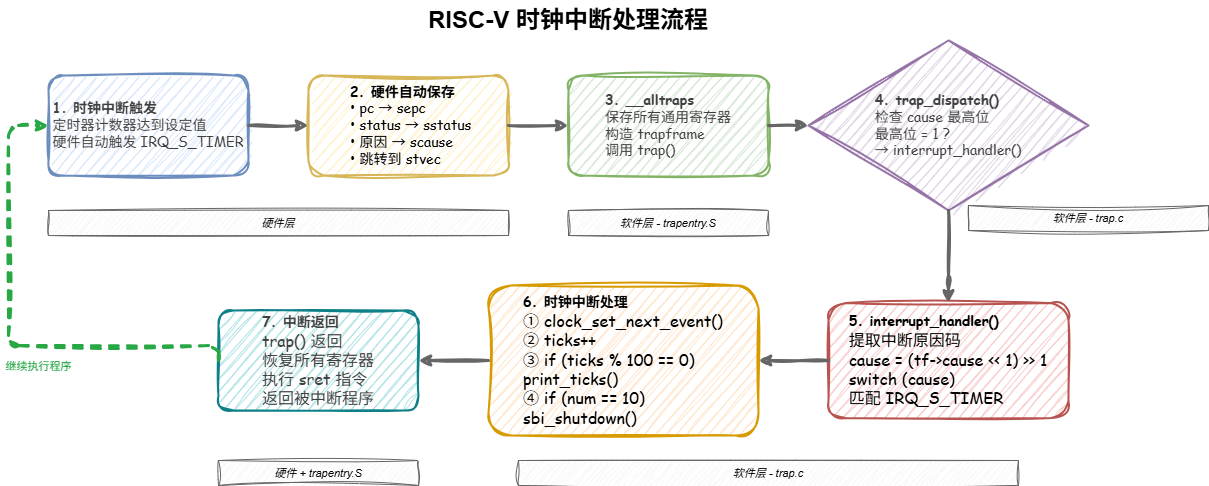

The diagram above was exported from draw.io. Its source (the exported page's mxGraphModel, read from the mxfile embedded in the PNG):
<mxGraphModel dx="1412" dy="775" grid="1" gridSize="10" guides="1" tooltips="1" connect="1" arrows="1" fold="1" page="1" pageScale="1" pageWidth="1600" pageHeight="900" math="0" shadow="0">
  <root>
    <mxCell id="0" />
    <mxCell id="1" parent="0" />
    <mxCell id="title" value="RISC-V 时钟中断处理流程" style="text;html=1;strokeColor=none;fillColor=none;align=center;verticalAlign=middle;whiteSpace=wrap;rounded=0;fontSize=24;fontStyle=1;sketch=1;curveFitting=1;jiggle=2;" parent="1" vertex="1">
      <mxGeometry x="420" y="25" width="400" height="40" as="geometry" />
    </mxCell>
    <mxCell id="step1" value="&lt;div style=&quot;text-align: justify;&quot;&gt;&lt;b style=&quot;color: rgb(63, 63, 63); font-size: 14px; font-family: &amp;quot;Comic Sans MS&amp;quot;; background-color: transparent;&quot;&gt;1. 时钟中断触发&lt;/b&gt;&lt;/div&gt;&lt;font face=&quot;Comic Sans MS&quot; style=&quot;font-size: 14px;&quot;&gt;&lt;div style=&quot;text-align: justify;&quot;&gt;&lt;span style=&quot;color: rgb(63, 63, 63); background-color: transparent;&quot;&gt;定时器计数器达到设定值&lt;/span&gt;&lt;/div&gt;&lt;div style=&quot;text-align: justify;&quot;&gt;&lt;span style=&quot;color: rgb(63, 63, 63); background-color: transparent;&quot;&gt;硬件自动触发 IRQ_S_TIMER&lt;/span&gt;&lt;/div&gt;&lt;/font&gt;" style="rounded=1;whiteSpace=wrap;html=1;fillColor=#dae8fc;strokeColor=#6c8ebf;strokeWidth=2;fontSize=13;sketch=1;curveFitting=1;jiggle=2;" parent="1" vertex="1">
      <mxGeometry x="100" y="100" width="200" height="100" as="geometry" />
    </mxCell>
    <mxCell id="step2" value="&lt;blockquote style=&quot;margin: 0 0 0 40px; border: none; padding: 0px;&quot;&gt;&lt;font style=&quot;font-size: 14px;&quot; face=&quot;Comic Sans MS&quot;&gt;&lt;font style=&quot;&quot;&gt;&lt;b style=&quot;&quot;&gt;2. 硬件自动保存&lt;br&gt;&lt;/b&gt;&lt;/font&gt;&lt;font style=&quot;&quot;&gt;• pc → sepc&lt;br&gt;&lt;/font&gt;&lt;font style=&quot;&quot;&gt;• status → sstatus&lt;br&gt;&lt;/font&gt;&lt;font style=&quot;&quot;&gt;• 原因 → scause&lt;br&gt;&lt;/font&gt;&lt;font style=&quot;&quot;&gt;• 跳转到 stvec&lt;/font&gt;&lt;/font&gt;&lt;/blockquote&gt;" style="rounded=1;whiteSpace=wrap;html=1;fillColor=#fff2cc;strokeColor=#d6b656;strokeWidth=2;fontSize=12;align=left;sketch=1;curveFitting=1;jiggle=2;" parent="1" vertex="1">
      <mxGeometry x="360" y="100" width="200" height="100" as="geometry" />
    </mxCell>
    <mxCell id="step3" value="&lt;div style=&quot;text-align: justify;&quot;&gt;&lt;b style=&quot;color: rgb(63, 63, 63); font-size: 14px; font-family: &amp;quot;Comic Sans MS&amp;quot;; background-color: transparent;&quot;&gt;3. __alltraps&lt;/b&gt;&lt;/div&gt;&lt;font face=&quot;Comic Sans MS&quot; style=&quot;font-size: 14px;&quot;&gt;&lt;div style=&quot;text-align: justify;&quot;&gt;&lt;span style=&quot;color: rgb(63, 63, 63); background-color: transparent;&quot;&gt;保存所有通用寄存器&lt;/span&gt;&lt;/div&gt;&lt;div style=&quot;text-align: justify;&quot;&gt;&lt;span style=&quot;color: rgb(63, 63, 63); background-color: transparent;&quot;&gt;构造 trapframe&lt;/span&gt;&lt;/div&gt;&lt;div style=&quot;text-align: justify;&quot;&gt;&lt;span style=&quot;color: rgb(63, 63, 63); background-color: transparent;&quot;&gt;调用 trap()&lt;/span&gt;&lt;/div&gt;&lt;/font&gt;" style="rounded=1;whiteSpace=wrap;html=1;fillColor=#d5e8d4;strokeColor=#82b366;strokeWidth=2;fontSize=12;sketch=1;curveFitting=1;jiggle=2;" parent="1" vertex="1">
      <mxGeometry x="620" y="100" width="200" height="100" as="geometry" />
    </mxCell>
    <mxCell id="step4" value="&lt;div style=&quot;text-align: justify;&quot;&gt;&lt;b style=&quot;color: rgb(63, 63, 63); font-size: 14px; font-family: &amp;quot;Comic Sans MS&amp;quot;; background-color: transparent;&quot;&gt;4. trap_dispatch()&lt;/b&gt;&lt;/div&gt;&lt;font style=&quot;&quot; face=&quot;Comic Sans MS&quot;&gt;&lt;span style=&quot;font-size: 14px;&quot;&gt;&lt;div style=&quot;text-align: justify;&quot;&gt;&lt;span style=&quot;color: rgb(63, 63, 63); background-color: transparent;&quot;&gt;检查 cause 最高位&lt;/span&gt;&lt;/div&gt;&lt;/span&gt;&lt;span style=&quot;font-size: 14px;&quot;&gt;&lt;div style=&quot;text-align: justify;&quot;&gt;&lt;span style=&quot;color: rgb(63, 63, 63); background-color: transparent;&quot;&gt;最高位 = 1 ?&lt;/span&gt;&lt;/div&gt;&lt;/span&gt;&lt;span style=&quot;font-size: 14px;&quot;&gt;&lt;div style=&quot;text-align: justify;&quot;&gt;&lt;span style=&quot;color: rgb(63, 63, 63); background-color: transparent;&quot;&gt;→ interrupt_handler()&lt;/span&gt;&lt;/div&gt;&lt;/span&gt;&lt;/font&gt;" style="rhombus;whiteSpace=wrap;html=1;fillColor=#e1d5e7;strokeColor=#9673a6;strokeWidth=2;fontSize=12;sketch=1;curveFitting=1;jiggle=2;" parent="1" vertex="1">
      <mxGeometry x="860" y="65" width="280" height="170" as="geometry" />
    </mxCell>
    <mxCell id="step5" value="&lt;div style=&quot;text-align: justify;&quot;&gt;&lt;b style=&quot;background-color: transparent;&quot;&gt;&lt;font face=&quot;Comic Sans MS&quot; style=&quot;font-size: 14px;&quot;&gt;5. interrupt_handler()&lt;/font&gt;&lt;/b&gt;&lt;/div&gt;&lt;div style=&quot;text-align: justify;&quot;&gt;&lt;span style=&quot;background-color: transparent;&quot;&gt;&lt;font face=&quot;Comic Sans MS&quot; size=&quot;3&quot;&gt;提取中断原因码&lt;/font&gt;&lt;/span&gt;&lt;/div&gt;&lt;div style=&quot;text-align: justify;&quot;&gt;&lt;span style=&quot;background-color: transparent;&quot;&gt;&lt;font face=&quot;Comic Sans MS&quot; size=&quot;3&quot;&gt;cause = (tf-&amp;gt;cause &amp;lt;&amp;lt; 1) &amp;gt;&amp;gt; 1&lt;/font&gt;&lt;/span&gt;&lt;/div&gt;&lt;div style=&quot;text-align: justify;&quot;&gt;&lt;span style=&quot;background-color: transparent;&quot;&gt;&lt;font face=&quot;Comic Sans MS&quot; size=&quot;3&quot;&gt;switch (cause)&lt;/font&gt;&lt;/span&gt;&lt;/div&gt;&lt;div style=&quot;text-align: justify;&quot;&gt;&lt;span style=&quot;background-color: transparent;&quot;&gt;&lt;font face=&quot;Comic Sans MS&quot; size=&quot;3&quot;&gt;匹配 IRQ_S_TIMER&lt;/font&gt;&lt;/span&gt;&lt;/div&gt;" style="rounded=1;whiteSpace=wrap;html=1;fillColor=#f8cecc;strokeColor=#b85450;strokeWidth=2;fontSize=12;sketch=1;curveFitting=1;jiggle=2;" parent="1" vertex="1">
      <mxGeometry x="880" y="327.5" width="240" height="115" as="geometry" />
    </mxCell>
    <mxCell id="step6" value="&lt;div style=&quot;text-align: justify;&quot;&gt;&lt;b style=&quot;background-color: transparent;&quot;&gt;&lt;font face=&quot;Comic Sans MS&quot; style=&quot;font-size: 14px;&quot;&gt;6. 时钟中断处理&lt;/font&gt;&lt;/b&gt;&lt;/div&gt;&lt;div style=&quot;text-align: justify;&quot;&gt;&lt;span style=&quot;background-color: transparent;&quot;&gt;&lt;font face=&quot;Comic Sans MS&quot; size=&quot;3&quot;&gt;① clock_set_next_event()&lt;/font&gt;&lt;/span&gt;&lt;/div&gt;&lt;div style=&quot;text-align: justify;&quot;&gt;&lt;span style=&quot;background-color: transparent;&quot;&gt;&lt;font face=&quot;Comic Sans MS&quot; size=&quot;3&quot;&gt;② ticks++&lt;/font&gt;&lt;/span&gt;&lt;/div&gt;&lt;div style=&quot;text-align: justify;&quot;&gt;&lt;span style=&quot;background-color: transparent;&quot;&gt;&lt;font face=&quot;Comic Sans MS&quot; size=&quot;3&quot;&gt;③ if (ticks % 100 == 0)&lt;/font&gt;&lt;/span&gt;&lt;/div&gt;&lt;div style=&quot;text-align: justify;&quot;&gt;&lt;span style=&quot;background-color: transparent;&quot;&gt;&lt;font face=&quot;Comic Sans MS&quot; size=&quot;3&quot;&gt;print_ticks()&lt;/font&gt;&lt;/span&gt;&lt;/div&gt;&lt;div style=&quot;text-align: justify;&quot;&gt;&lt;span style=&quot;background-color: transparent;&quot;&gt;&lt;font face=&quot;Comic Sans MS&quot; size=&quot;3&quot;&gt;④ if (num == 10)&lt;/font&gt;&lt;/span&gt;&lt;/div&gt;&lt;div style=&quot;text-align: justify;&quot;&gt;&lt;span style=&quot;background-color: transparent;&quot;&gt;&lt;font face=&quot;Comic Sans MS&quot; size=&quot;3&quot;&gt;sbi_shutdown()&lt;/font&gt;&lt;/span&gt;&lt;/div&gt;" style="rounded=1;whiteSpace=wrap;html=1;fillColor=#ffe6cc;strokeColor=#d79b00;strokeWidth=2;fontSize=12;align=center;sketch=1;curveFitting=1;jiggle=2;" parent="1" vertex="1">
      <mxGeometry x="540" y="310" width="270" height="150" as="geometry" />
    </mxCell>
    <mxCell id="step7" value="&lt;div style=&quot;text-align: justify;&quot;&gt;&lt;b style=&quot;color: rgb(63, 63, 63); font-family: &amp;quot;Comic Sans MS&amp;quot;; background-color: transparent;&quot;&gt;&lt;font style=&quot;font-size: 14px;&quot;&gt;7. 中断返回&lt;/font&gt;&lt;/b&gt;&lt;/div&gt;&lt;font size=&quot;3&quot; face=&quot;Comic Sans MS&quot;&gt;&lt;div style=&quot;text-align: justify;&quot;&gt;&lt;span style=&quot;color: rgb(63, 63, 63); background-color: transparent;&quot;&gt;trap() 返回&lt;/span&gt;&lt;/div&gt;&lt;div style=&quot;text-align: justify;&quot;&gt;&lt;span style=&quot;color: rgb(63, 63, 63); background-color: transparent;&quot;&gt;恢复所有寄存器&lt;/span&gt;&lt;/div&gt;&lt;div style=&quot;text-align: justify;&quot;&gt;&lt;span style=&quot;color: rgb(63, 63, 63); background-color: transparent;&quot;&gt;执行 sret 指令&lt;/span&gt;&lt;/div&gt;&lt;div style=&quot;text-align: justify;&quot;&gt;&lt;span style=&quot;color: rgb(63, 63, 63); background-color: transparent;&quot;&gt;返回被中断程序&lt;/span&gt;&lt;/div&gt;&lt;/font&gt;" style="rounded=1;whiteSpace=wrap;html=1;fillColor=#b0e3e6;strokeColor=#0e8088;strokeWidth=2;fontSize=12;sketch=1;curveFitting=1;jiggle=2;" parent="1" vertex="1">
      <mxGeometry x="270" y="335" width="200" height="100" as="geometry" />
    </mxCell>
    <mxCell id="arrow1" style="edgeStyle=orthogonalEdgeStyle;rounded=1;orthogonalLoop=1;jettySize=auto;html=1;strokeWidth=3;strokeColor=#666666;sketch=1;curveFitting=1;jiggle=2;exitX=1;exitY=0.5;exitDx=0;exitDy=0;entryX=0;entryY=0.5;entryDx=0;entryDy=0;" parent="1" source="step1" target="step2" edge="1">
      <mxGeometry relative="1" as="geometry" />
    </mxCell>
    <mxCell id="arrow2" style="edgeStyle=orthogonalEdgeStyle;rounded=1;orthogonalLoop=1;jettySize=auto;html=1;strokeWidth=3;strokeColor=#666666;sketch=1;curveFitting=1;jiggle=2;exitX=1;exitY=0.5;exitDx=0;exitDy=0;entryX=0;entryY=0.5;entryDx=0;entryDy=0;" parent="1" source="step2" target="step3" edge="1">
      <mxGeometry relative="1" as="geometry" />
    </mxCell>
    <mxCell id="arrow3" style="edgeStyle=orthogonalEdgeStyle;rounded=1;orthogonalLoop=1;jettySize=auto;html=1;strokeWidth=3;strokeColor=#666666;sketch=1;curveFitting=1;jiggle=2;exitX=1;exitY=0.5;exitDx=0;exitDy=0;entryX=0;entryY=0.5;entryDx=0;entryDy=0;" parent="1" source="step3" target="step4" edge="1">
      <mxGeometry relative="1" as="geometry" />
    </mxCell>
    <mxCell id="arrow4" style="edgeStyle=orthogonalEdgeStyle;rounded=1;orthogonalLoop=1;jettySize=auto;html=1;strokeWidth=3;strokeColor=#666666;sketch=1;curveFitting=1;jiggle=2;exitX=0.5;exitY=1;exitDx=0;exitDy=0;entryX=0.5;entryY=0;entryDx=0;entryDy=0;" parent="1" source="step4" target="step5" edge="1">
      <mxGeometry relative="1" as="geometry">
        <Array as="points">
          <mxPoint x="1000" y="310" />
          <mxPoint x="1000" y="310" />
        </Array>
      </mxGeometry>
    </mxCell>
    <mxCell id="arrow5" style="edgeStyle=orthogonalEdgeStyle;rounded=1;orthogonalLoop=1;jettySize=auto;html=1;strokeWidth=3;strokeColor=#666666;sketch=1;curveFitting=1;jiggle=2;exitX=0;exitY=0.5;exitDx=0;exitDy=0;entryX=1;entryY=0.5;entryDx=0;entryDy=0;" parent="1" source="step5" target="step6" edge="1">
      <mxGeometry relative="1" as="geometry" />
    </mxCell>
    <mxCell id="arrow6" style="edgeStyle=orthogonalEdgeStyle;rounded=1;orthogonalLoop=1;jettySize=auto;html=1;strokeWidth=3;strokeColor=#666666;sketch=1;curveFitting=1;jiggle=2;exitX=0;exitY=0.5;exitDx=0;exitDy=0;entryX=1;entryY=0.5;entryDx=0;entryDy=0;" parent="1" source="step6" target="step7" edge="1">
      <mxGeometry relative="1" as="geometry" />
    </mxCell>
    <mxCell id="arrow7" style="edgeStyle=orthogonalEdgeStyle;rounded=1;orthogonalLoop=1;jettySize=auto;html=1;strokeWidth=3;strokeColor=#28a745;sketch=1;curveFitting=1;jiggle=2;exitX=0;exitY=0.5;exitDx=0;exitDy=0;entryX=0;entryY=0.5;entryDx=0;entryDy=0;dashed=1;" edge="1" parent="1" source="step7" target="step1">
      <mxGeometry relative="1" as="geometry">
        <Array as="points">
          <mxPoint x="60" y="370" />
          <mxPoint x="60" y="150" />
        </Array>
      </mxGeometry>
    </mxCell>
    <mxCell id="arrow7-label" value="继续执行程序" style="edgeLabel;html=1;align=center;verticalAlign=middle;resizable=0;points=[];fontSize=11;fontColor=#28a745;sketch=1;curveFitting=1;jiggle=2;" connectable="0" vertex="1" parent="arrow7">
      <mxGeometry x="-0.2" y="2" relative="1" as="geometry">
        <mxPoint x="-1" y="18" as="offset" />
      </mxGeometry>
    </mxCell>
    <mxCell id="note1" value="硬件层" style="rounded=0;whiteSpace=wrap;html=1;fillColor=#f5f5f5;strokeColor=#666666;strokeWidth=1;fontSize=11;fontStyle=2;sketch=1;curveFitting=1;jiggle=2;" parent="1" vertex="1">
      <mxGeometry x="100" y="235" width="460" height="25" as="geometry" />
    </mxCell>
    <mxCell id="note2" value="软件层 - trapentry.S" style="rounded=0;whiteSpace=wrap;html=1;fillColor=#f5f5f5;strokeColor=#666666;strokeWidth=1;fontSize=11;fontStyle=2;sketch=1;curveFitting=1;jiggle=2;" parent="1" vertex="1">
      <mxGeometry x="620" y="235" width="200" height="25" as="geometry" />
    </mxCell>
    <mxCell id="note3" value="软件层 - trap.c" style="rounded=0;whiteSpace=wrap;html=1;fillColor=#f5f5f5;strokeColor=#666666;strokeWidth=1;fontSize=11;fontStyle=2;sketch=1;curveFitting=1;jiggle=2;" parent="1" vertex="1">
      <mxGeometry x="1020" y="230" width="240" height="25" as="geometry" />
    </mxCell>
    <mxCell id="note4" value="软件层 - trap.c" style="rounded=0;whiteSpace=wrap;html=1;fillColor=#f5f5f5;strokeColor=#666666;strokeWidth=1;fontSize=11;fontStyle=2;sketch=1;curveFitting=1;jiggle=2;" parent="1" vertex="1">
      <mxGeometry x="570" y="485" width="500" height="25" as="geometry" />
    </mxCell>
    <mxCell id="note5" value="硬件 + trapentry.S" style="rounded=0;whiteSpace=wrap;html=1;fillColor=#f5f5f5;strokeColor=#666666;strokeWidth=1;fontSize=11;fontStyle=2;sketch=1;curveFitting=1;jiggle=2;" vertex="1" parent="1">
      <mxGeometry x="270" y="485" width="200" height="25" as="geometry" />
    </mxCell>
  </root>
</mxGraphModel>